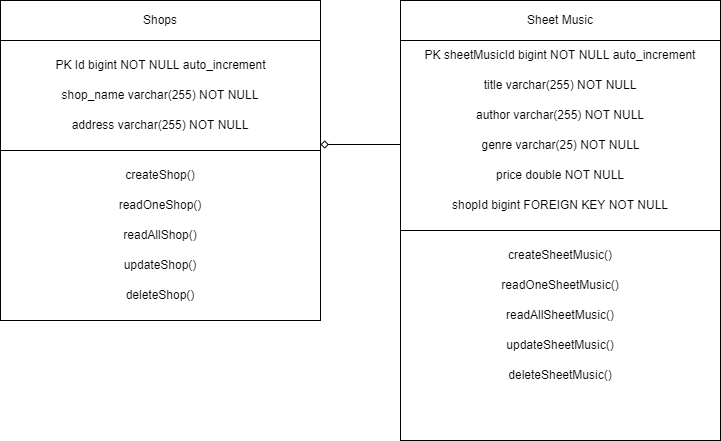

The diagram above was exported from draw.io. Its source (the exported page's mxGraphModel, read from the mxfile embedded in the PNG):
<mxGraphModel dx="782" dy="468" grid="1" gridSize="10" guides="1" tooltips="1" connect="1" arrows="1" fold="1" page="1" pageScale="1" pageWidth="827" pageHeight="1169" math="0" shadow="0">
  <root>
    <mxCell id="0" />
    <mxCell id="1" parent="0" />
    <mxCell id="O9FTTu4qDEQCiydmN-cH-2" value="" style="whiteSpace=wrap;html=1;aspect=fixed;" vertex="1" parent="1">
      <mxGeometry x="80" y="120" width="320" height="320" as="geometry" />
    </mxCell>
    <mxCell id="O9FTTu4qDEQCiydmN-cH-4" value="" style="rounded=0;whiteSpace=wrap;html=1;" vertex="1" parent="1">
      <mxGeometry x="80" y="120" width="320" height="40" as="geometry" />
    </mxCell>
    <mxCell id="O9FTTu4qDEQCiydmN-cH-5" value="" style="whiteSpace=wrap;html=1;aspect=fixed;" vertex="1" parent="1">
      <mxGeometry x="480" y="120" width="320" height="320" as="geometry" />
    </mxCell>
    <mxCell id="O9FTTu4qDEQCiydmN-cH-6" value="" style="rounded=0;whiteSpace=wrap;html=1;" vertex="1" parent="1">
      <mxGeometry x="480" y="120" width="320" height="40" as="geometry" />
    </mxCell>
    <mxCell id="O9FTTu4qDEQCiydmN-cH-7" value="Shops" style="text;html=1;strokeColor=none;fillColor=none;align=center;verticalAlign=middle;whiteSpace=wrap;rounded=0;" vertex="1" parent="1">
      <mxGeometry x="210" y="125" width="60" height="30" as="geometry" />
    </mxCell>
    <mxCell id="O9FTTu4qDEQCiydmN-cH-8" value="Sheet Music" style="text;html=1;strokeColor=none;fillColor=none;align=center;verticalAlign=middle;whiteSpace=wrap;rounded=0;" vertex="1" parent="1">
      <mxGeometry x="585" y="125" width="110" height="30" as="geometry" />
    </mxCell>
    <mxCell id="O9FTTu4qDEQCiydmN-cH-10" value="PK Id bigint NOT NULL auto_increment" style="text;html=1;strokeColor=none;fillColor=none;align=center;verticalAlign=middle;whiteSpace=wrap;rounded=0;" vertex="1" parent="1">
      <mxGeometry x="118.75" y="170" width="242.5" height="30" as="geometry" />
    </mxCell>
    <mxCell id="O9FTTu4qDEQCiydmN-cH-11" value="shop_name varchar(255) NOT NULL" style="text;html=1;strokeColor=none;fillColor=none;align=center;verticalAlign=middle;whiteSpace=wrap;rounded=0;" vertex="1" parent="1">
      <mxGeometry x="130" y="200" width="220" height="30" as="geometry" />
    </mxCell>
    <mxCell id="O9FTTu4qDEQCiydmN-cH-12" value="address varchar(255) NOT NULL" style="text;html=1;strokeColor=none;fillColor=none;align=center;verticalAlign=middle;whiteSpace=wrap;rounded=0;" vertex="1" parent="1">
      <mxGeometry x="125" y="230" width="230" height="30" as="geometry" />
    </mxCell>
    <mxCell id="O9FTTu4qDEQCiydmN-cH-13" value="" style="rounded=0;whiteSpace=wrap;html=1;" vertex="1" parent="1">
      <mxGeometry x="80" y="270" width="320" height="170" as="geometry" />
    </mxCell>
    <mxCell id="O9FTTu4qDEQCiydmN-cH-14" value="createShop()" style="text;html=1;strokeColor=none;fillColor=none;align=center;verticalAlign=middle;whiteSpace=wrap;rounded=0;" vertex="1" parent="1">
      <mxGeometry x="210" y="280" width="60" height="30" as="geometry" />
    </mxCell>
    <mxCell id="O9FTTu4qDEQCiydmN-cH-15" value="readOneShop()" style="text;html=1;strokeColor=none;fillColor=none;align=center;verticalAlign=middle;whiteSpace=wrap;rounded=0;" vertex="1" parent="1">
      <mxGeometry x="210" y="310" width="60" height="30" as="geometry" />
    </mxCell>
    <mxCell id="O9FTTu4qDEQCiydmN-cH-16" value="readAllShop()" style="text;html=1;strokeColor=none;fillColor=none;align=center;verticalAlign=middle;whiteSpace=wrap;rounded=0;" vertex="1" parent="1">
      <mxGeometry x="210" y="340" width="60" height="30" as="geometry" />
    </mxCell>
    <mxCell id="O9FTTu4qDEQCiydmN-cH-17" value="updateShop()" style="text;html=1;strokeColor=none;fillColor=none;align=center;verticalAlign=middle;whiteSpace=wrap;rounded=0;" vertex="1" parent="1">
      <mxGeometry x="210" y="370" width="60" height="30" as="geometry" />
    </mxCell>
    <mxCell id="O9FTTu4qDEQCiydmN-cH-18" value="deleteShop()" style="text;html=1;strokeColor=none;fillColor=none;align=center;verticalAlign=middle;whiteSpace=wrap;rounded=0;" vertex="1" parent="1">
      <mxGeometry x="210" y="400" width="60" height="30" as="geometry" />
    </mxCell>
    <mxCell id="O9FTTu4qDEQCiydmN-cH-19" value="" style="rounded=0;whiteSpace=wrap;html=1;" vertex="1" parent="1">
      <mxGeometry x="480" y="350" width="320" height="210" as="geometry" />
    </mxCell>
    <mxCell id="O9FTTu4qDEQCiydmN-cH-20" value="PK sheetMusicId bigint NOT NULL auto_increment" style="text;html=1;strokeColor=none;fillColor=none;align=center;verticalAlign=middle;whiteSpace=wrap;rounded=0;" vertex="1" parent="1">
      <mxGeometry x="480" y="160" width="320" height="30" as="geometry" />
    </mxCell>
    <mxCell id="O9FTTu4qDEQCiydmN-cH-21" value="title varchar(255) NOT NULL" style="text;html=1;strokeColor=none;fillColor=none;align=center;verticalAlign=middle;whiteSpace=wrap;rounded=0;" vertex="1" parent="1">
      <mxGeometry x="480" y="190" width="320" height="30" as="geometry" />
    </mxCell>
    <mxCell id="O9FTTu4qDEQCiydmN-cH-22" value="author varchar(255) NOT NULL" style="text;html=1;strokeColor=none;fillColor=none;align=center;verticalAlign=middle;whiteSpace=wrap;rounded=0;" vertex="1" parent="1">
      <mxGeometry x="480" y="220" width="320" height="30" as="geometry" />
    </mxCell>
    <mxCell id="O9FTTu4qDEQCiydmN-cH-23" value="genre varchar(25) NOT NULL" style="text;html=1;strokeColor=none;fillColor=none;align=center;verticalAlign=middle;whiteSpace=wrap;rounded=0;" vertex="1" parent="1">
      <mxGeometry x="542.5" y="250" width="195" height="30" as="geometry" />
    </mxCell>
    <mxCell id="O9FTTu4qDEQCiydmN-cH-24" value="price double NOT NULL" style="text;html=1;strokeColor=none;fillColor=none;align=center;verticalAlign=middle;whiteSpace=wrap;rounded=0;" vertex="1" parent="1">
      <mxGeometry x="570" y="280" width="140" height="30" as="geometry" />
    </mxCell>
    <mxCell id="O9FTTu4qDEQCiydmN-cH-25" value="shopId bigint FOREIGN KEY NOT NULL" style="text;html=1;strokeColor=none;fillColor=none;align=center;verticalAlign=middle;whiteSpace=wrap;rounded=0;" vertex="1" parent="1">
      <mxGeometry x="480" y="310" width="320" height="30" as="geometry" />
    </mxCell>
    <mxCell id="O9FTTu4qDEQCiydmN-cH-26" value="createSheetMusic()" style="text;html=1;strokeColor=none;fillColor=none;align=center;verticalAlign=middle;whiteSpace=wrap;rounded=0;" vertex="1" parent="1">
      <mxGeometry x="580" y="360" width="120" height="30" as="geometry" />
    </mxCell>
    <mxCell id="O9FTTu4qDEQCiydmN-cH-27" value="readOneSheetMusic()" style="text;html=1;strokeColor=none;fillColor=none;align=center;verticalAlign=middle;whiteSpace=wrap;rounded=0;" vertex="1" parent="1">
      <mxGeometry x="580" y="390" width="120" height="30" as="geometry" />
    </mxCell>
    <mxCell id="O9FTTu4qDEQCiydmN-cH-28" value="readAllSheetMusic()" style="text;html=1;strokeColor=none;fillColor=none;align=center;verticalAlign=middle;whiteSpace=wrap;rounded=0;" vertex="1" parent="1">
      <mxGeometry x="575" y="420" width="130" height="30" as="geometry" />
    </mxCell>
    <mxCell id="O9FTTu4qDEQCiydmN-cH-29" value="updateSheetMusic()" style="text;html=1;strokeColor=none;fillColor=none;align=center;verticalAlign=middle;whiteSpace=wrap;rounded=0;" vertex="1" parent="1">
      <mxGeometry x="575" y="450" width="130" height="30" as="geometry" />
    </mxCell>
    <mxCell id="O9FTTu4qDEQCiydmN-cH-30" value="deleteSheetMusic()" style="text;html=1;strokeColor=none;fillColor=none;align=center;verticalAlign=middle;whiteSpace=wrap;rounded=0;" vertex="1" parent="1">
      <mxGeometry x="575" y="480" width="130" height="30" as="geometry" />
    </mxCell>
    <mxCell id="O9FTTu4qDEQCiydmN-cH-32" value="" style="endArrow=diamond;html=1;rounded=0;endFill=0;" edge="1" parent="1">
      <mxGeometry width="50" height="50" relative="1" as="geometry">
        <mxPoint x="480" y="264" as="sourcePoint" />
        <mxPoint x="400" y="264" as="targetPoint" />
        <Array as="points" />
      </mxGeometry>
    </mxCell>
  </root>
</mxGraphModel>